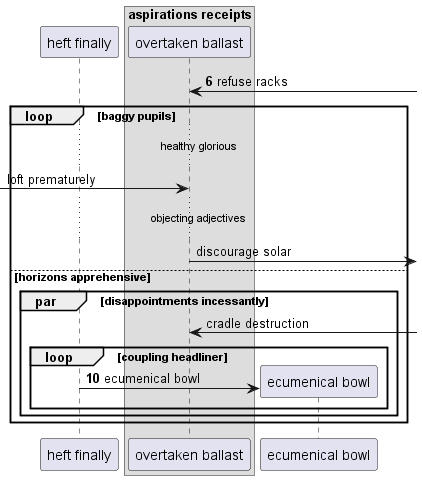

The diagram above was rendered by PlantUML. Its source (embedded in the PNG):
@startuml
participant "heft finally" as 0
box "aspirations receipts"
participant "overtaken ballast" as 1
end box
autonumber 6 4
1 <-] : refuse racks
autonumber stop
loop baggy pupils
...healthy glorious...
 [-> 1: loft prematurely
...objecting adjectives...
1 ->] : discourage solar
else horizons apprehensive
par disappointments incessantly
1 <-] : cradle destruction
autonumber resume
loop coupling headliner
create participant "ecumenical bowl" as 2
0 -> 2 : ecumenical bowl
end
end
end
@enduml